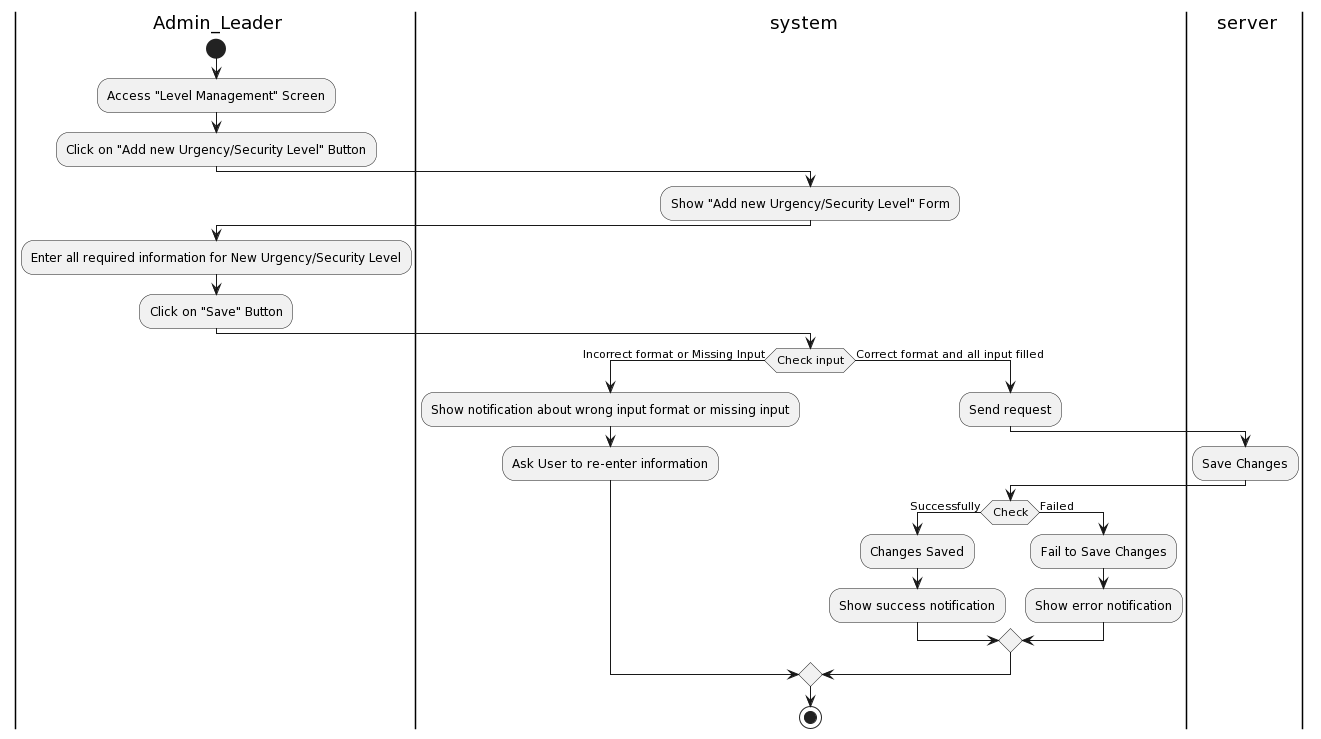

The diagram above was rendered by PlantUML. Its source (embedded in the PNG):
@startuml
|a| Admin_Leader
|sys| system
|ser| server
|a|
start
:Access "Level Management" Screen;

:Click on "Add new Urgency/Security Level" Button;
|sys|
:Show "Add new Urgency/Security Level" Form;
|a|
:Enter all required information for New Urgency/Security Level;
:Click on "Save" Button;
|sys|
if (Check input) then (Incorrect format or Missing Input)
:Show notification about wrong input format or missing input;
:Ask User to re-enter information;
else (Correct format and all input filled)
|sys|
:Send request;
|ser|
:Save Changes;
|sys|
if(Check) then (Successfully)
:Changes Saved;
:Show success notification;
else (Failed)
:Fail to Save Changes;
:Show error notification;
endif
endif
stop
@enduml